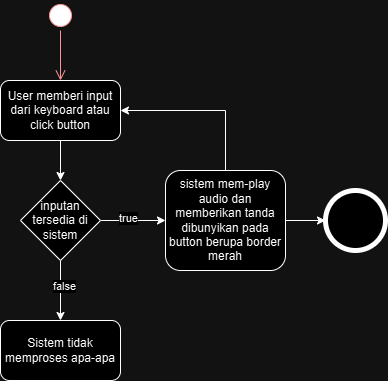

The diagram above was exported from draw.io. Its source (the exported page's mxGraphModel, read from the mxfile embedded in the PNG):
<mxGraphModel dx="880" dy="500" grid="1" gridSize="10" guides="1" tooltips="1" connect="1" arrows="1" fold="1" page="1" pageScale="1" pageWidth="827" pageHeight="1169" math="0" shadow="0">
  <root>
    <mxCell id="0" />
    <mxCell id="1" parent="0" />
    <mxCell id="ZPKNjzDYoI3C-po0ZJQo-1" value="" style="ellipse;html=1;shape=startState;fillColor=#000000;strokeColor=#ff0000;" vertex="1" parent="1">
      <mxGeometry x="160" y="80" width="30" height="30" as="geometry" />
    </mxCell>
    <mxCell id="ZPKNjzDYoI3C-po0ZJQo-2" value="" style="edgeStyle=orthogonalEdgeStyle;html=1;verticalAlign=bottom;endArrow=open;endSize=8;strokeColor=#ff0000;rounded=0;entryX=0.5;entryY=0;entryDx=0;entryDy=0;" edge="1" source="ZPKNjzDYoI3C-po0ZJQo-1" parent="1" target="ZPKNjzDYoI3C-po0ZJQo-3">
      <mxGeometry relative="1" as="geometry">
        <mxPoint x="175" y="170" as="targetPoint" />
      </mxGeometry>
    </mxCell>
    <mxCell id="ZPKNjzDYoI3C-po0ZJQo-5" value="" style="edgeStyle=orthogonalEdgeStyle;rounded=0;orthogonalLoop=1;jettySize=auto;html=1;" edge="1" parent="1" source="ZPKNjzDYoI3C-po0ZJQo-3" target="ZPKNjzDYoI3C-po0ZJQo-4">
      <mxGeometry relative="1" as="geometry" />
    </mxCell>
    <mxCell id="ZPKNjzDYoI3C-po0ZJQo-3" value="User memberi input dari keyboard atau click button" style="rounded=1;whiteSpace=wrap;html=1;" vertex="1" parent="1">
      <mxGeometry x="115" y="160" width="120" height="60" as="geometry" />
    </mxCell>
    <mxCell id="ZPKNjzDYoI3C-po0ZJQo-7" value="" style="edgeStyle=orthogonalEdgeStyle;rounded=0;orthogonalLoop=1;jettySize=auto;html=1;" edge="1" parent="1" source="ZPKNjzDYoI3C-po0ZJQo-4" target="ZPKNjzDYoI3C-po0ZJQo-6">
      <mxGeometry relative="1" as="geometry" />
    </mxCell>
    <mxCell id="ZPKNjzDYoI3C-po0ZJQo-18" value="true" style="edgeLabel;html=1;align=center;verticalAlign=middle;resizable=0;points=[];" vertex="1" connectable="0" parent="ZPKNjzDYoI3C-po0ZJQo-7">
      <mxGeometry x="-0.1692" y="3" relative="1" as="geometry">
        <mxPoint as="offset" />
      </mxGeometry>
    </mxCell>
    <mxCell id="ZPKNjzDYoI3C-po0ZJQo-17" value="" style="edgeStyle=orthogonalEdgeStyle;rounded=0;orthogonalLoop=1;jettySize=auto;html=1;" edge="1" parent="1" source="ZPKNjzDYoI3C-po0ZJQo-4" target="ZPKNjzDYoI3C-po0ZJQo-14">
      <mxGeometry relative="1" as="geometry" />
    </mxCell>
    <mxCell id="ZPKNjzDYoI3C-po0ZJQo-19" value="false" style="edgeLabel;html=1;align=center;verticalAlign=middle;resizable=0;points=[];" vertex="1" connectable="0" parent="ZPKNjzDYoI3C-po0ZJQo-17">
      <mxGeometry x="-0.1667" y="3" relative="1" as="geometry">
        <mxPoint as="offset" />
      </mxGeometry>
    </mxCell>
    <mxCell id="ZPKNjzDYoI3C-po0ZJQo-4" value="inputan tersedia di sistem" style="rhombus;whiteSpace=wrap;html=1;" vertex="1" parent="1">
      <mxGeometry x="135" y="260" width="80" height="80" as="geometry" />
    </mxCell>
    <mxCell id="ZPKNjzDYoI3C-po0ZJQo-11" style="edgeStyle=orthogonalEdgeStyle;rounded=0;orthogonalLoop=1;jettySize=auto;html=1;entryX=1;entryY=0.5;entryDx=0;entryDy=0;" edge="1" parent="1" source="ZPKNjzDYoI3C-po0ZJQo-6" target="ZPKNjzDYoI3C-po0ZJQo-3">
      <mxGeometry relative="1" as="geometry">
        <Array as="points">
          <mxPoint x="340" y="190" />
        </Array>
      </mxGeometry>
    </mxCell>
    <mxCell id="ZPKNjzDYoI3C-po0ZJQo-13" style="edgeStyle=orthogonalEdgeStyle;rounded=0;orthogonalLoop=1;jettySize=auto;html=1;entryX=0;entryY=0.5;entryDx=0;entryDy=0;" edge="1" parent="1" source="ZPKNjzDYoI3C-po0ZJQo-6" target="ZPKNjzDYoI3C-po0ZJQo-12">
      <mxGeometry relative="1" as="geometry" />
    </mxCell>
    <mxCell id="ZPKNjzDYoI3C-po0ZJQo-6" value="sistem mem-play audio dan memberikan tanda dibunyikan pada button berupa border merah" style="rounded=1;whiteSpace=wrap;html=1;" vertex="1" parent="1">
      <mxGeometry x="280" y="250" width="120" height="100" as="geometry" />
    </mxCell>
    <mxCell id="ZPKNjzDYoI3C-po0ZJQo-12" value="" style="shape=ellipse;html=1;dashed=0;whiteSpace=wrap;aspect=fixed;strokeWidth=5;perimeter=ellipsePerimeter;" vertex="1" parent="1">
      <mxGeometry x="440" y="270" width="60" height="60" as="geometry" />
    </mxCell>
    <mxCell id="ZPKNjzDYoI3C-po0ZJQo-14" value="Sistem tidak memproses apa-apa" style="rounded=1;whiteSpace=wrap;html=1;" vertex="1" parent="1">
      <mxGeometry x="115" y="400" width="120" height="60" as="geometry" />
    </mxCell>
  </root>
</mxGraphModel>